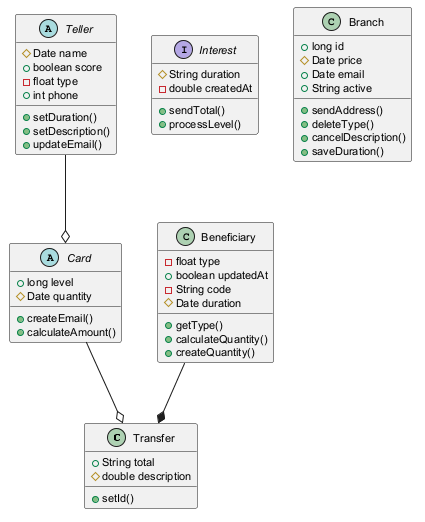

The diagram above was rendered by PlantUML. Its source (embedded in the PNG):
@startuml
skinparam defaultFontSize 11
class Transfer {
  +String total
  #double description
  +setId()
}
abstract class Card {
  +long level
  #Date quantity
  +createEmail()
  +calculateAmount()
}
abstract class Teller {
  #Date name
  +boolean score
  -float type
  +int phone
  +setDuration()
  +setDescription()
  +updateEmail()
}
class Beneficiary {
  -float type
  +boolean updatedAt
  -String code
  #Date duration
  +getType()
  +calculateQuantity()
  +createQuantity()
}
interface Interest {
  #String duration
  -double createdAt
  +sendTotal()
  +processLevel()
}
class Branch {
  +long id
  #Date price
  +Date email
  +String active
  +sendAddress()
  +deleteType()
  +cancelDescription()
  +saveDuration()
}
Card --o Transfer
Beneficiary --* Transfer
Teller --o Card
@enduml